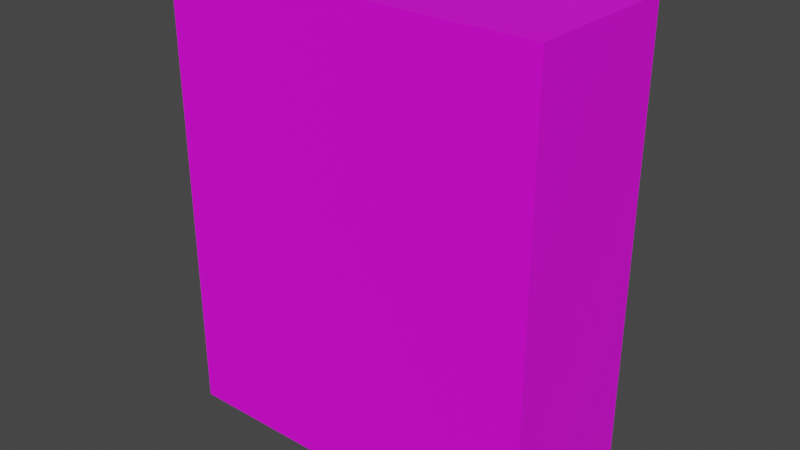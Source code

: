 # Source: collon_cream.blend  (saved by Blender 3.2.14; exported with 4.5.12 LTS)
import bpy
from mathutils import Matrix  # noqa: F401  (used for matrix-valued properties, if any)

bpy.ops.wm.read_factory_settings(use_empty=True)
scene = bpy.context.scene
scene.name = 'Scene'

# ---- collections
col_collection = bpy.data.collections.new('Collection'); scene.collection.children.link(col_collection)

# ---- images (referenced by path relative to the original .blend; pixels are not part of the script)
import os
ASSET_DIR = os.environ.get("B2B_ASSET_DIR", "")  # directory of the original .blend (textures are referenced by path, not embedded)
HERE = os.path.dirname(os.path.abspath(__file__))  # packed textures are extracted next to this script under _unpacked/

def load_image(name, relpath, width, height, colorspace="sRGB"):
    """Load a texture the original file referenced (path relative to the .blend, or extracted next to this script)."""
    p = next((c for c in (os.path.join(HERE, relpath), os.path.join(ASSET_DIR, relpath)) if relpath and os.path.exists(c)), "")
    if p:
        img = bpy.data.images.load(p, check_existing=True)
        img.name = name
    else:  # same state as the original file: an image datablock whose file is absent (Cycles renders it pink)
        img = bpy.data.images.new(name, width, height)
        img.source = "FILE"
        img.filepath = "//" + (relpath or name)
    img.colorspace_settings.name = colorspace
    return img
img_collon_cream_jpg = load_image('collon_cream.jpg', 'collon_cream.jpg', 1024, 1024, 'sRGB')

# ---- materials (node trees are filled in below, after node groups)
mat_material_001 = bpy.data.materials.new('Material.001')
mat_material_001.use_transparent_shadow = False

# ---- material node trees
mat_material_001.use_nodes = True; mat_material_001.node_tree.nodes.clear()
_N = mat_material_001.node_tree.nodes; _L = mat_material_001.node_tree.links
n0 = _N.new('ShaderNodeBsdfPrincipled'); n0.name = 'Principled BSDF'; n0.location = (10, 300)
n0.distribution = 'GGX'
n0.subsurface_method = 'RANDOM_WALK_SKIN'
n0.inputs[3].default_value = 1.45
n0.inputs[27].default_value = (0.0, 0.0, 0.0, 1.0)
n0.inputs[28].default_value = 1.0
n1 = _N.new('ShaderNodeOutputMaterial'); n1.name = 'Material Output'; n1.location = (300, 300)
n2 = _N.new('ShaderNodeTexImage'); n2.name = 'Image Texture'; n2.location = (-280, 275)
n2.image = img_collon_cream_jpg
_L.new(n0.outputs[0], n1.inputs[0])
_L.new(n2.outputs[0], n0.inputs[0])
n1.is_active_output = True

# ---- world
world_world = bpy.data.worlds.new('World'); scene.world = world_world
world_world.use_nodes = True; world_world.node_tree.nodes.clear()
_N = world_world.node_tree.nodes; _L = world_world.node_tree.links
n0 = _N.new('ShaderNodeOutputWorld'); n0.name = 'World Output'; n0.location = (300, 300)
n1 = _N.new('ShaderNodeBackground'); n1.name = 'Background'; n1.location = (10, 300)
n1.inputs[0].default_value = (0.05088, 0.05088, 0.05088, 1.0)
_L.new(n1.outputs[0], n0.inputs[0])
n0.is_active_output = True
world_world.color = (0.05088, 0.05088, 0.05088)
world_world.use_sun_shadow = False
world_world.sun_shadow_jitter_overblur = 0.0

# ---- meshes
me_cube_001 = bpy.data.meshes.new('Cube.001')
me_cube_001.from_pydata([(-2.062, -0.8694, -0.005215), (-2.062, -0.8694, 4.934), (-2.062, 0.853, -0.005215), (-2.062, 0.853, 4.934), (2.045, -0.8694, -0.005215), (2.045, -0.8694, 4.934), (2.045, 0.853, -0.005215), (2.045, 0.853, 4.934)], [], [(0, 1, 3, 2), (2, 3, 7, 6), (6, 7, 5, 4), (4, 5, 1, 0), (2, 6, 4, 0), (7, 3, 1, 5)])
_uv = me_cube_001.uv_layers.new(name='UVMap')
_uv.uv.foreach_set('vector', [0.4922, 0.001556, 0.4922, 1.0, 0.4199, 1.0, 0.4199, 0.001556, 0.349, 0.0, 0.349, 1.002, 0.1737, 1.002, 0.1737, 0.0, 0.4191, 0.001556, 0.4191, 1.0, 0.3495, 1.0, 0.3495, 0.001556, 0.1738, 0.0, 0.1738, 0.9984, -0.000621, 0.9984, -0.000621, 0.0, 0.6974, 0.5, 0.6974, 0.9157, 0.523, 0.9157, 0.523, 0.5, 1.001, 1.013, 0.4918, 1.013, 0.4918, 0.006637, 1.001, 0.006637])
me_cube_001.materials.append(mat_material_001)
me_cube_001.update()

# ---- objects
ob_cube = bpy.data.objects.new('Cube', me_cube_001)

# ---- transforms, parenting, visibility, modifiers, constraints
ob_cube.location = (0.0, 0.0, 0.0)

# ---- collection membership
col_collection.objects.link(ob_cube)

# ---- scene / render settings (as saved in the file)
scene.frame_start = 1; scene.frame_end = 250; scene.frame_set(1)
scene.render.engine = 'BLENDER_EEVEE_NEXT'
scene.cycles.sampling_pattern = 'TABULATED_SOBOL'
scene.cycles.use_light_tree = False
scene.view_settings.view_transform = 'Filmic'
bpy.context.view_layer.update()

# ---- added for rendering (the .blend has no active camera and no usable light): camera, sun
cam_auto = bpy.data.cameras.new('AutoCamera')
cam_auto.lens = 50.0
cam_auto.sensor_width = 36.0
cam_auto.clip_end = 1000.0
ob_auto_camera = bpy.data.objects.new('AutoCamera', cam_auto)
scene.collection.objects.link(ob_auto_camera)
ob_auto_camera.location = (6.14513, -7.39212, 7.38719)
ob_auto_camera.rotation_euler = (1.09748, -7.21219e-08, 0.694738)
scene.camera = ob_auto_camera
light_auto_sun = bpy.data.lights.new('AutoSun', 'SUN')
light_auto_sun.energy = 3.0
light_auto_sun.angle = 0.0523599
ob_auto_sun = bpy.data.objects.new('AutoSun', light_auto_sun)
scene.collection.objects.link(ob_auto_sun)
ob_auto_sun.rotation_euler = (0.872665, 0.174533, 0.523599)
bpy.context.view_layer.update()
